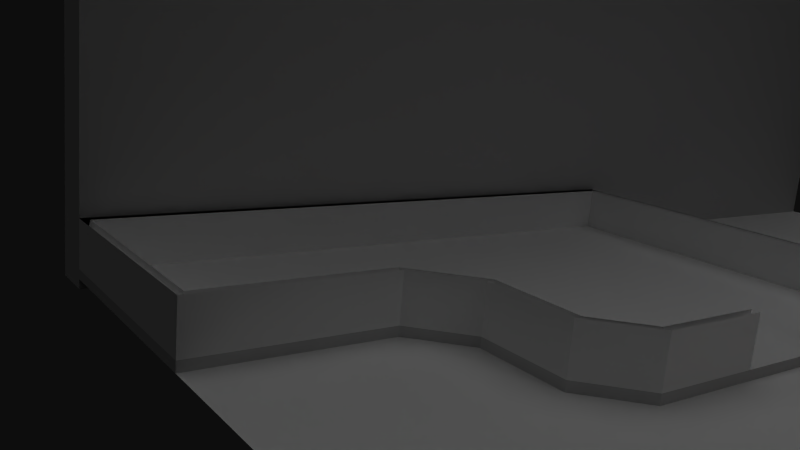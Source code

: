 # Source: Bauzilv3.blend  (saved by Blender 2.62.0; exported with 4.5.12 LTS)
import bpy
from mathutils import Matrix  # noqa: F401  (used for matrix-valued properties, if any)

bpy.ops.wm.read_factory_settings(use_empty=True)
scene = bpy.context.scene
scene.name = 'Scene'

# ---- collections
col_collection_1 = bpy.data.collections.new('Collection 1'); scene.collection.children.link(col_collection_1)

# ---- materials (node trees are filled in below, after node groups)
mat_material_armoire = bpy.data.materials.new('Material.Armoire')
mat_material_armoire.alpha_threshold = 0.0
mat_material_armoire.diffuse_color = (0.8, 0.3767, 0.0, 1.0)
mat_material_armoire.specular_color = (0.8, 0.377, 0.0)
mat_material_armoire.roughness = 0.5
mat_material_armoire.line_color = (0.0, 0.0, 0.0, 1.0)
mat_material = bpy.data.materials.new('Material')
mat_material.alpha_threshold = 0.0
mat_material.diffuse_color = (0.08527, 0.02987, 0.8, 1.0)
mat_material.specular_color = (0.08527, 0.02987, 0.8)
mat_material.roughness = 0.5
mat_material.line_color = (0.0, 0.0, 0.0, 1.0)
mat_blue_column_mtl_002 = bpy.data.materials.new('blue_column_mtl.002')
mat_blue_column_mtl_002.alpha_threshold = 0.0
mat_blue_column_mtl_002.diffuse_color = (0.08257, 0.02987, 0.8, 1.0)
mat_blue_column_mtl_002.specular_color = (0.08527, 0.02987, 1.0)
mat_blue_column_mtl_002.roughness = 0.5
mat_blue_column_mtl_002.line_color = (0.0, 0.0, 0.0, 1.0)
mat_blue_column_mtl_001 = bpy.data.materials.new('blue_column_mtl.001')
mat_blue_column_mtl_001.alpha_threshold = 0.0
mat_blue_column_mtl_001.diffuse_color = (0.08527, 0.02987, 0.8, 1.0)
mat_blue_column_mtl_001.specular_color = (0.08527, 0.02987, 0.8)
mat_blue_column_mtl_001.roughness = 0.5
mat_blue_column_mtl_001.line_color = (0.0, 0.0, 0.0, 1.0)
mat_material_001 = bpy.data.materials.new('Material.001')
mat_material_001.alpha_threshold = 0.0
mat_material_001.roughness = 0.5
mat_material_001.line_color = (0.0, 0.0, 0.0, 1.0)
mat_material_004_laas_png = bpy.data.materials.new('Material.004_laas.png')
mat_material_004_laas_png.alpha_threshold = 0.0
mat_material_004_laas_png.roughness = 0.5
mat_material_004_laas_png.line_color = (0.0, 0.0, 0.0, 1.0)
mat_material_blanc_barriere = bpy.data.materials.new('Material.Blanc.Barriere')
mat_material_blanc_barriere.alpha_threshold = 0.0
mat_material_blanc_barriere.diffuse_color = (1.0, 1.0, 1.0, 1.0)
mat_material_blanc_barriere.roughness = 0.5
mat_material_blanc_barriere.specular_intensity = 1.0
mat_material_blanc_barriere.line_color = (0.0, 0.0, 0.0, 1.0)
mat_gray_estrade_mtl = bpy.data.materials.new('gray_estrade_mtl')
mat_gray_estrade_mtl.alpha_threshold = 0.0
mat_gray_estrade_mtl.roughness = 0.5
mat_gray_estrade_mtl.line_color = (0.0, 0.0, 0.0, 1.0)

# ---- material node trees

# ---- world
world_world = bpy.data.worlds.new('World'); scene.world = world_world
world_world.color = (0.05088, 0.05088, 0.05088)
world_world.use_sun_shadow = False
world_world.sun_shadow_jitter_overblur = 0.0
world_world.cycles.sampling_method = 'MANUAL'
world_world.cycles.sample_map_resolution = 256

# ---- cameras
cam_camera = bpy.data.cameras.new('Camera')
cam_camera.clip_end = 100.0
cam_camera.lens = 35.0
cam_camera.sensor_width = 32.0
cam_camera.sensor_height = 18.0
cam_camera.ortho_scale = 7.314
cam_camera.dof.focus_distance = 0.0
cam_camera.dof.aperture_fstop = 128.0

# ---- lights
light_sun = bpy.data.lights.new('Sun', 'SUN')
light_sun.transmission_factor = 0.0
light_sun.angle = 1.571
light_sun.energy = 1.0
light_sun.shadow_buffer_clip_start = 0.5
light_sun.shadow_soft_size = 1.0
light_sun.shadow_cascade_max_distance = 1000.0
light_sun.cycles.use_multiple_importance_sampling = False
light_lamp = bpy.data.lights.new('Lamp', 'POINT')
light_lamp.transmission_factor = 0.0
light_lamp.cutoff_distance = 30.0
light_lamp.energy = 100.0
light_lamp.shadow_buffer_clip_start = 1.001
light_lamp.shadow_soft_size = 1.0
light_lamp.shadow_maximum_resolution = 0.006
light_lamp.use_absolute_resolution = True
light_lamp.cycles.use_multiple_importance_sampling = False

# ---- meshes
me_desktop_039 = bpy.data.meshes.new('desktop.039')
me_desktop_039.from_pydata([(0.0, 0.0, 0.69), (1.2, 0.0, 0.69), (1.2, 0.8, 0.69), (0.0, 0.8, 0.69), (0.0, 0.0, 0.66), (1.2, 0.0, 0.66), (1.2, 0.8, 0.66), (0.0, 0.8, 0.66), (0.0, 0.035, 0.0), (0.0, 0.035, 0.69), (0.0, 0.71, 0.69), (0.0, 0.71, 0.0), (0.03, 0.035, 0.0), (0.03, 0.035, 0.69), (0.03, 0.71, 0.69), (0.03, 0.71, 0.0), (0.0, 0.615, 0.155), (0.0, 0.615, 0.69), (1.2, 0.615, 0.69), (1.2, 0.615, 0.155), (0.0, 0.635, 0.155), (0.0, 0.635, 0.69), (1.2, 0.635, 0.69), (1.2, 0.635, 0.155), (1.2, 0.035, 0.0), (1.2, 0.035, 0.69), (1.2, 0.71, 0.69), (1.2, 0.71, 0.0), (1.17, 0.035, 0.0), (1.17, 0.035, 0.69), (1.17, 0.71, 0.69), (1.17, 0.71, 0.0)], [], [(0, 1, 2, 3), (4, 5, 6, 7), (0, 1, 4, 5), (1, 2, 6, 5), (3, 2, 6, 7), (0, 3, 7, 4), (8, 9, 10, 11), (12, 13, 14, 15), (8, 12, 9, 13), (8, 12, 15, 11), (15, 11, 10, 14), (14, 10, 9, 13), (16, 17, 18, 19), (20, 21, 22, 23), (16, 20, 23, 19), (19, 23, 22, 18), (18, 22, 21, 17), (17, 16, 20, 21), (24, 25, 26, 27), (28, 29, 30, 31), (24, 28, 31, 27), (27, 30, 26, 31), (26, 29, 25, 30), (25, 29, 28, 24)])
me_desktop_039.materials.append(None)
me_desktop_039.use_remesh_preserve_volume = False
me_desktop_039.use_remesh_preserve_attributes = False
me_desktop_039.use_mirror_vertex_groups = False
me_desktop_039.update()
me_desktop_038 = bpy.data.meshes.new('desktop.038')
me_desktop_038.from_pydata([(0.0, 0.0, 0.69), (1.2, 0.0, 0.69), (1.2, 0.8, 0.69), (0.0, 0.8, 0.69), (0.0, 0.0, 0.66), (1.2, 0.0, 0.66), (1.2, 0.8, 0.66), (0.0, 0.8, 0.66), (0.0, 0.035, 0.0), (0.0, 0.035, 0.69), (0.0, 0.71, 0.69), (0.0, 0.71, 0.0), (0.03, 0.035, 0.0), (0.03, 0.035, 0.69), (0.03, 0.71, 0.69), (0.03, 0.71, 0.0), (0.0, 0.615, 0.155), (0.0, 0.615, 0.69), (1.2, 0.615, 0.69), (1.2, 0.615, 0.155), (0.0, 0.635, 0.155), (0.0, 0.635, 0.69), (1.2, 0.635, 0.69), (1.2, 0.635, 0.155), (1.2, 0.035, 0.0), (1.2, 0.035, 0.69), (1.2, 0.71, 0.69), (1.2, 0.71, 0.0), (1.17, 0.035, 0.0), (1.17, 0.035, 0.69), (1.17, 0.71, 0.69), (1.17, 0.71, 0.0)], [], [(0, 1, 2, 3), (4, 5, 6, 7), (0, 1, 4, 5), (1, 2, 6, 5), (3, 2, 6, 7), (0, 3, 7, 4), (8, 9, 10, 11), (12, 13, 14, 15), (8, 12, 9, 13), (8, 12, 15, 11), (15, 11, 10, 14), (14, 10, 9, 13), (16, 17, 18, 19), (20, 21, 22, 23), (16, 20, 23, 19), (19, 23, 22, 18), (18, 22, 21, 17), (17, 16, 20, 21), (24, 25, 26, 27), (28, 29, 30, 31), (24, 28, 31, 27), (27, 30, 26, 31), (26, 29, 25, 30), (25, 29, 28, 24)])
me_desktop_038.materials.append(None)
me_desktop_038.use_remesh_preserve_volume = False
me_desktop_038.use_remesh_preserve_attributes = False
me_desktop_038.use_mirror_vertex_groups = False
me_desktop_038.update()
me_desktop_037 = bpy.data.meshes.new('desktop.037')
me_desktop_037.from_pydata([(0.0, 0.0, 0.69), (1.2, 0.0, 0.69), (1.2, 0.8, 0.69), (0.0, 0.8, 0.69), (0.0, 0.0, 0.66), (1.2, 0.0, 0.66), (1.2, 0.8, 0.66), (0.0, 0.8, 0.66), (0.0, 0.035, 0.0), (0.0, 0.035, 0.69), (0.0, 0.71, 0.69), (0.0, 0.71, 0.0), (0.03, 0.035, 0.0), (0.03, 0.035, 0.69), (0.03, 0.71, 0.69), (0.03, 0.71, 0.0), (0.0, 0.615, 0.155), (0.0, 0.615, 0.69), (1.2, 0.615, 0.69), (1.2, 0.615, 0.155), (0.0, 0.635, 0.155), (0.0, 0.635, 0.69), (1.2, 0.635, 0.69), (1.2, 0.635, 0.155), (1.2, 0.035, 0.0), (1.2, 0.035, 0.69), (1.2, 0.71, 0.69), (1.2, 0.71, 0.0), (1.17, 0.035, 0.0), (1.17, 0.035, 0.69), (1.17, 0.71, 0.69), (1.17, 0.71, 0.0)], [], [(0, 1, 2, 3), (4, 5, 6, 7), (0, 1, 4, 5), (1, 2, 6, 5), (3, 2, 6, 7), (0, 3, 7, 4), (8, 9, 10, 11), (12, 13, 14, 15), (8, 12, 9, 13), (8, 12, 15, 11), (15, 11, 10, 14), (14, 10, 9, 13), (16, 17, 18, 19), (20, 21, 22, 23), (16, 20, 23, 19), (19, 23, 22, 18), (18, 22, 21, 17), (17, 16, 20, 21), (24, 25, 26, 27), (28, 29, 30, 31), (24, 28, 31, 27), (27, 30, 26, 31), (26, 29, 25, 30), (25, 29, 28, 24)])
me_desktop_037.materials.append(None)
me_desktop_037.use_remesh_preserve_volume = False
me_desktop_037.use_remesh_preserve_attributes = False
me_desktop_037.use_mirror_vertex_groups = False
me_desktop_037.update()
me_desktop_036 = bpy.data.meshes.new('desktop.036')
me_desktop_036.from_pydata([(0.0, 0.0, 0.69), (1.2, 0.0, 0.69), (1.2, 0.8, 0.69), (0.0, 0.8, 0.69), (0.0, 0.0, 0.66), (1.2, 0.0, 0.66), (1.2, 0.8, 0.66), (0.0, 0.8, 0.66), (0.0, 0.035, 0.0), (0.0, 0.035, 0.69), (0.0, 0.71, 0.69), (0.0, 0.71, 0.0), (0.03, 0.035, 0.0), (0.03, 0.035, 0.69), (0.03, 0.71, 0.69), (0.03, 0.71, 0.0), (0.0, 0.615, 0.155), (0.0, 0.615, 0.69), (1.2, 0.615, 0.69), (1.2, 0.615, 0.155), (0.0, 0.635, 0.155), (0.0, 0.635, 0.69), (1.2, 0.635, 0.69), (1.2, 0.635, 0.155), (1.2, 0.035, 0.0), (1.2, 0.035, 0.69), (1.2, 0.71, 0.69), (1.2, 0.71, 0.0), (1.17, 0.035, 0.0), (1.17, 0.035, 0.69), (1.17, 0.71, 0.69), (1.17, 0.71, 0.0)], [], [(0, 1, 2, 3), (4, 5, 6, 7), (0, 1, 4, 5), (1, 2, 6, 5), (3, 2, 6, 7), (0, 3, 7, 4), (8, 9, 10, 11), (12, 13, 14, 15), (8, 12, 9, 13), (8, 12, 15, 11), (15, 11, 10, 14), (14, 10, 9, 13), (16, 17, 18, 19), (20, 21, 22, 23), (16, 20, 23, 19), (19, 23, 22, 18), (18, 22, 21, 17), (17, 16, 20, 21), (24, 25, 26, 27), (28, 29, 30, 31), (24, 28, 31, 27), (27, 30, 26, 31), (26, 29, 25, 30), (25, 29, 28, 24)])
me_desktop_036.materials.append(None)
me_desktop_036.use_remesh_preserve_volume = False
me_desktop_036.use_remesh_preserve_attributes = False
me_desktop_036.use_mirror_vertex_groups = False
me_desktop_036.update()
me_desktop_035 = bpy.data.meshes.new('desktop.035')
me_desktop_035.from_pydata([(0.0, 0.0, 0.69), (1.2, 0.0, 0.69), (1.2, 0.8, 0.69), (0.0, 0.8, 0.69), (0.0, 0.0, 0.66), (1.2, 0.0, 0.66), (1.2, 0.8, 0.66), (0.0, 0.8, 0.66), (0.0, 0.035, 0.0), (0.0, 0.035, 0.69), (0.0, 0.71, 0.69), (0.0, 0.71, 0.0), (0.03, 0.035, 0.0), (0.03, 0.035, 0.69), (0.03, 0.71, 0.69), (0.03, 0.71, 0.0), (0.0, 0.615, 0.155), (0.0, 0.615, 0.69), (1.2, 0.615, 0.69), (1.2, 0.615, 0.155), (0.0, 0.635, 0.155), (0.0, 0.635, 0.69), (1.2, 0.635, 0.69), (1.2, 0.635, 0.155), (1.2, 0.035, 0.0), (1.2, 0.035, 0.69), (1.2, 0.71, 0.69), (1.2, 0.71, 0.0), (1.17, 0.035, 0.0), (1.17, 0.035, 0.69), (1.17, 0.71, 0.69), (1.17, 0.71, 0.0)], [], [(0, 1, 2, 3), (4, 5, 6, 7), (0, 1, 4, 5), (1, 2, 6, 5), (3, 2, 6, 7), (0, 3, 7, 4), (8, 9, 10, 11), (12, 13, 14, 15), (8, 12, 9, 13), (8, 12, 15, 11), (15, 11, 10, 14), (14, 10, 9, 13), (16, 17, 18, 19), (20, 21, 22, 23), (16, 20, 23, 19), (19, 23, 22, 18), (18, 22, 21, 17), (17, 16, 20, 21), (24, 25, 26, 27), (28, 29, 30, 31), (24, 28, 31, 27), (27, 30, 26, 31), (26, 29, 25, 30), (25, 29, 28, 24)])
me_desktop_035.materials.append(None)
me_desktop_035.use_remesh_preserve_volume = False
me_desktop_035.use_remesh_preserve_attributes = False
me_desktop_035.use_mirror_vertex_groups = False
me_desktop_035.update()
me_desktop_034 = bpy.data.meshes.new('desktop.034')
me_desktop_034.from_pydata([(0.0, 0.0, 0.69), (1.2, 0.0, 0.69), (1.2, 0.8, 0.69), (0.0, 0.8, 0.69), (0.0, 0.0, 0.66), (1.2, 0.0, 0.66), (1.2, 0.8, 0.66), (0.0, 0.8, 0.66), (0.0, 0.035, 0.0), (0.0, 0.035, 0.69), (0.0, 0.71, 0.69), (0.0, 0.71, 0.0), (0.03, 0.035, 0.0), (0.03, 0.035, 0.69), (0.03, 0.71, 0.69), (0.03, 0.71, 0.0), (0.0, 0.615, 0.155), (0.0, 0.615, 0.69), (1.2, 0.615, 0.69), (1.2, 0.615, 0.155), (0.0, 0.635, 0.155), (0.0, 0.635, 0.69), (1.2, 0.635, 0.69), (1.2, 0.635, 0.155), (1.2, 0.035, 0.0), (1.2, 0.035, 0.69), (1.2, 0.71, 0.69), (1.2, 0.71, 0.0), (1.17, 0.035, 0.0), (1.17, 0.035, 0.69), (1.17, 0.71, 0.69), (1.17, 0.71, 0.0)], [], [(0, 1, 2, 3), (4, 5, 6, 7), (0, 1, 4, 5), (1, 2, 6, 5), (3, 2, 6, 7), (0, 3, 7, 4), (8, 9, 10, 11), (12, 13, 14, 15), (8, 12, 9, 13), (8, 12, 15, 11), (15, 11, 10, 14), (14, 10, 9, 13), (16, 17, 18, 19), (20, 21, 22, 23), (16, 20, 23, 19), (19, 23, 22, 18), (18, 22, 21, 17), (17, 16, 20, 21), (24, 25, 26, 27), (28, 29, 30, 31), (24, 28, 31, 27), (27, 30, 26, 31), (26, 29, 25, 30), (25, 29, 28, 24)])
me_desktop_034.materials.append(None)
me_desktop_034.use_remesh_preserve_volume = False
me_desktop_034.use_remesh_preserve_attributes = False
me_desktop_034.use_mirror_vertex_groups = False
me_desktop_034.update()
me_desktop_033 = bpy.data.meshes.new('desktop.033')
me_desktop_033.from_pydata([(0.0, 0.0, 0.69), (1.2, 0.0, 0.69), (1.2, 0.8, 0.69), (0.0, 0.8, 0.69), (0.0, 0.0, 0.66), (1.2, 0.0, 0.66), (1.2, 0.8, 0.66), (0.0, 0.8, 0.66), (0.0, 0.035, 0.0), (0.0, 0.035, 0.69), (0.0, 0.71, 0.69), (0.0, 0.71, 0.0), (0.03, 0.035, 0.0), (0.03, 0.035, 0.69), (0.03, 0.71, 0.69), (0.03, 0.71, 0.0), (0.0, 0.615, 0.155), (0.0, 0.615, 0.69), (1.2, 0.615, 0.69), (1.2, 0.615, 0.155), (0.0, 0.635, 0.155), (0.0, 0.635, 0.69), (1.2, 0.635, 0.69), (1.2, 0.635, 0.155), (1.2, 0.035, 0.0), (1.2, 0.035, 0.69), (1.2, 0.71, 0.69), (1.2, 0.71, 0.0), (1.17, 0.035, 0.0), (1.17, 0.035, 0.69), (1.17, 0.71, 0.69), (1.17, 0.71, 0.0)], [], [(0, 1, 2, 3), (4, 5, 6, 7), (0, 1, 4, 5), (1, 2, 6, 5), (3, 2, 6, 7), (0, 3, 7, 4), (8, 9, 10, 11), (12, 13, 14, 15), (8, 12, 9, 13), (8, 12, 15, 11), (15, 11, 10, 14), (14, 10, 9, 13), (16, 17, 18, 19), (20, 21, 22, 23), (16, 20, 23, 19), (19, 23, 22, 18), (18, 22, 21, 17), (17, 16, 20, 21), (24, 25, 26, 27), (28, 29, 30, 31), (24, 28, 31, 27), (27, 30, 26, 31), (26, 29, 25, 30), (25, 29, 28, 24)])
me_desktop_033.materials.append(None)
me_desktop_033.use_remesh_preserve_volume = False
me_desktop_033.use_remesh_preserve_attributes = False
me_desktop_033.use_mirror_vertex_groups = False
me_desktop_033.update()
me_desktop_032 = bpy.data.meshes.new('desktop.032')
me_desktop_032.from_pydata([(0.0, 0.0, 0.69), (1.2, 0.0, 0.69), (1.2, 0.8, 0.69), (0.0, 0.8, 0.69), (0.0, 0.0, 0.66), (1.2, 0.0, 0.66), (1.2, 0.8, 0.66), (0.0, 0.8, 0.66), (0.0, 0.035, 0.0), (0.0, 0.035, 0.69), (0.0, 0.71, 0.69), (0.0, 0.71, 0.0), (0.03, 0.035, 0.0), (0.03, 0.035, 0.69), (0.03, 0.71, 0.69), (0.03, 0.71, 0.0), (0.0, 0.615, 0.155), (0.0, 0.615, 0.69), (1.2, 0.615, 0.69), (1.2, 0.615, 0.155), (0.0, 0.635, 0.155), (0.0, 0.635, 0.69), (1.2, 0.635, 0.69), (1.2, 0.635, 0.155), (1.2, 0.035, 0.0), (1.2, 0.035, 0.69), (1.2, 0.71, 0.69), (1.2, 0.71, 0.0), (1.17, 0.035, 0.0), (1.17, 0.035, 0.69), (1.17, 0.71, 0.69), (1.17, 0.71, 0.0)], [], [(0, 1, 2, 3), (4, 5, 6, 7), (0, 1, 4, 5), (1, 2, 6, 5), (3, 2, 6, 7), (0, 3, 7, 4), (8, 9, 10, 11), (12, 13, 14, 15), (8, 12, 9, 13), (8, 12, 15, 11), (15, 11, 10, 14), (14, 10, 9, 13), (16, 17, 18, 19), (20, 21, 22, 23), (16, 20, 23, 19), (19, 23, 22, 18), (18, 22, 21, 17), (17, 16, 20, 21), (24, 25, 26, 27), (28, 29, 30, 31), (24, 28, 31, 27), (27, 30, 26, 31), (26, 29, 25, 30), (25, 29, 28, 24)])
me_desktop_032.materials.append(None)
me_desktop_032.use_remesh_preserve_volume = False
me_desktop_032.use_remesh_preserve_attributes = False
me_desktop_032.use_mirror_vertex_groups = False
me_desktop_032.update()
me_desktop_031 = bpy.data.meshes.new('desktop.031')
me_desktop_031.from_pydata([(0.0, 0.0, 0.69), (1.2, 0.0, 0.69), (1.2, 0.8, 0.69), (0.0, 0.8, 0.69), (0.0, 0.0, 0.66), (1.2, 0.0, 0.66), (1.2, 0.8, 0.66), (0.0, 0.8, 0.66), (0.0, 0.035, 0.0), (0.0, 0.035, 0.69), (0.0, 0.71, 0.69), (0.0, 0.71, 0.0), (0.03, 0.035, 0.0), (0.03, 0.035, 0.69), (0.03, 0.71, 0.69), (0.03, 0.71, 0.0), (0.0, 0.615, 0.155), (0.0, 0.615, 0.69), (1.2, 0.615, 0.69), (1.2, 0.615, 0.155), (0.0, 0.635, 0.155), (0.0, 0.635, 0.69), (1.2, 0.635, 0.69), (1.2, 0.635, 0.155), (1.2, 0.035, 0.0), (1.2, 0.035, 0.69), (1.2, 0.71, 0.69), (1.2, 0.71, 0.0), (1.17, 0.035, 0.0), (1.17, 0.035, 0.69), (1.17, 0.71, 0.69), (1.17, 0.71, 0.0)], [], [(0, 1, 2, 3), (4, 5, 6, 7), (0, 1, 4, 5), (1, 2, 6, 5), (3, 2, 6, 7), (0, 3, 7, 4), (8, 9, 10, 11), (12, 13, 14, 15), (8, 12, 9, 13), (8, 12, 15, 11), (15, 11, 10, 14), (14, 10, 9, 13), (16, 17, 18, 19), (20, 21, 22, 23), (16, 20, 23, 19), (19, 23, 22, 18), (18, 22, 21, 17), (17, 16, 20, 21), (24, 25, 26, 27), (28, 29, 30, 31), (24, 28, 31, 27), (27, 30, 26, 31), (26, 29, 25, 30), (25, 29, 28, 24)])
me_desktop_031.materials.append(None)
me_desktop_031.use_remesh_preserve_volume = False
me_desktop_031.use_remesh_preserve_attributes = False
me_desktop_031.use_mirror_vertex_groups = False
me_desktop_031.update()
me_desktop_030 = bpy.data.meshes.new('desktop.030')
me_desktop_030.from_pydata([(0.0, 0.0, 0.69), (1.2, 0.0, 0.69), (1.2, 0.8, 0.69), (0.0, 0.8, 0.69), (0.0, 0.0, 0.66), (1.2, 0.0, 0.66), (1.2, 0.8, 0.66), (0.0, 0.8, 0.66), (0.0, 0.035, 0.0), (0.0, 0.035, 0.69), (0.0, 0.71, 0.69), (0.0, 0.71, 0.0), (0.03, 0.035, 0.0), (0.03, 0.035, 0.69), (0.03, 0.71, 0.69), (0.03, 0.71, 0.0), (0.0, 0.615, 0.155), (0.0, 0.615, 0.69), (1.2, 0.615, 0.69), (1.2, 0.615, 0.155), (0.0, 0.635, 0.155), (0.0, 0.635, 0.69), (1.2, 0.635, 0.69), (1.2, 0.635, 0.155), (1.2, 0.035, 0.0), (1.2, 0.035, 0.69), (1.2, 0.71, 0.69), (1.2, 0.71, 0.0), (1.17, 0.035, 0.0), (1.17, 0.035, 0.69), (1.17, 0.71, 0.69), (1.17, 0.71, 0.0)], [], [(0, 1, 2, 3), (4, 5, 6, 7), (0, 1, 4, 5), (1, 2, 6, 5), (3, 2, 6, 7), (0, 3, 7, 4), (8, 9, 10, 11), (12, 13, 14, 15), (8, 12, 9, 13), (8, 12, 15, 11), (15, 11, 10, 14), (14, 10, 9, 13), (16, 17, 18, 19), (20, 21, 22, 23), (16, 20, 23, 19), (19, 23, 22, 18), (18, 22, 21, 17), (17, 16, 20, 21), (24, 25, 26, 27), (28, 29, 30, 31), (24, 28, 31, 27), (27, 30, 26, 31), (26, 29, 25, 30), (25, 29, 28, 24)])
me_desktop_030.materials.append(None)
me_desktop_030.use_remesh_preserve_volume = False
me_desktop_030.use_remesh_preserve_attributes = False
me_desktop_030.use_mirror_vertex_groups = False
me_desktop_030.update()
me_desktop_029 = bpy.data.meshes.new('desktop.029')
me_desktop_029.from_pydata([(0.0, 0.0, 0.69), (1.2, 0.0, 0.69), (1.2, 0.8, 0.69), (0.0, 0.8, 0.69), (0.0, 0.0, 0.66), (1.2, 0.0, 0.66), (1.2, 0.8, 0.66), (0.0, 0.8, 0.66), (0.0, 0.035, 0.0), (0.0, 0.035, 0.69), (0.0, 0.71, 0.69), (0.0, 0.71, 0.0), (0.03, 0.035, 0.0), (0.03, 0.035, 0.69), (0.03, 0.71, 0.69), (0.03, 0.71, 0.0), (0.0, 0.615, 0.155), (0.0, 0.615, 0.69), (1.2, 0.615, 0.69), (1.2, 0.615, 0.155), (0.0, 0.635, 0.155), (0.0, 0.635, 0.69), (1.2, 0.635, 0.69), (1.2, 0.635, 0.155), (1.2, 0.035, 0.0), (1.2, 0.035, 0.69), (1.2, 0.71, 0.69), (1.2, 0.71, 0.0), (1.17, 0.035, 0.0), (1.17, 0.035, 0.69), (1.17, 0.71, 0.69), (1.17, 0.71, 0.0)], [], [(0, 1, 2, 3), (4, 5, 6, 7), (0, 1, 4, 5), (1, 2, 6, 5), (3, 2, 6, 7), (0, 3, 7, 4), (8, 9, 10, 11), (12, 13, 14, 15), (8, 12, 9, 13), (8, 12, 15, 11), (15, 11, 10, 14), (14, 10, 9, 13), (16, 17, 18, 19), (20, 21, 22, 23), (16, 20, 23, 19), (19, 23, 22, 18), (18, 22, 21, 17), (17, 16, 20, 21), (24, 25, 26, 27), (28, 29, 30, 31), (24, 28, 31, 27), (27, 30, 26, 31), (26, 29, 25, 30), (25, 29, 28, 24)])
me_desktop_029.materials.append(None)
me_desktop_029.use_remesh_preserve_volume = False
me_desktop_029.use_remesh_preserve_attributes = False
me_desktop_029.use_mirror_vertex_groups = False
me_desktop_029.update()
me_desktop_028 = bpy.data.meshes.new('desktop.028')
me_desktop_028.from_pydata([(0.0, 0.0, 0.69), (1.2, 0.0, 0.69), (1.2, 0.8, 0.69), (0.0, 0.8, 0.69), (0.0, 0.0, 0.66), (1.2, 0.0, 0.66), (1.2, 0.8, 0.66), (0.0, 0.8, 0.66), (0.0, 0.035, 0.0), (0.0, 0.035, 0.69), (0.0, 0.71, 0.69), (0.0, 0.71, 0.0), (0.03, 0.035, 0.0), (0.03, 0.035, 0.69), (0.03, 0.71, 0.69), (0.03, 0.71, 0.0), (0.0, 0.615, 0.155), (0.0, 0.615, 0.69), (1.2, 0.615, 0.69), (1.2, 0.615, 0.155), (0.0, 0.635, 0.155), (0.0, 0.635, 0.69), (1.2, 0.635, 0.69), (1.2, 0.635, 0.155), (1.2, 0.035, 0.0), (1.2, 0.035, 0.69), (1.2, 0.71, 0.69), (1.2, 0.71, 0.0), (1.17, 0.035, 0.0), (1.17, 0.035, 0.69), (1.17, 0.71, 0.69), (1.17, 0.71, 0.0)], [], [(0, 1, 2, 3), (4, 5, 6, 7), (0, 1, 4, 5), (1, 2, 6, 5), (3, 2, 6, 7), (0, 3, 7, 4), (8, 9, 10, 11), (12, 13, 14, 15), (8, 12, 9, 13), (8, 12, 15, 11), (15, 11, 10, 14), (14, 10, 9, 13), (16, 17, 18, 19), (20, 21, 22, 23), (16, 20, 23, 19), (19, 23, 22, 18), (18, 22, 21, 17), (17, 16, 20, 21), (24, 25, 26, 27), (28, 29, 30, 31), (24, 28, 31, 27), (27, 30, 26, 31), (26, 29, 25, 30), (25, 29, 28, 24)])
me_desktop_028.materials.append(None)
me_desktop_028.use_remesh_preserve_volume = False
me_desktop_028.use_remesh_preserve_attributes = False
me_desktop_028.use_mirror_vertex_groups = False
me_desktop_028.update()
me_armoire = bpy.data.meshes.new('armoire')
me_armoire.from_pydata([(0.5, 0.0, 0.0), (0.0, 0.0, 0.0), (0.0, 0.0, 1.5), (0.5, 0.0, 1.5), (0.5, -2.0, 0.0), (0.0, -2.0, 0.0), (0.0, -2.0, 1.5), (0.5, -2.0, 1.5), (0.5, -0.64, 0.0), (0.0, -0.64, 0.0), (0.0, -0.64, 1.5), (0.5, -0.64, 1.5), (0.5, 0.0, 1.5), (0.5, 0.0, 0.0), (0.35, -0.93, 0.0), (0.0, -0.93, 0.0), (0.0, -0.93, 1.5), (0.35, -0.93, 1.5), (0.35, -1.28, 0.0), (0.0, -1.28, 0.0), (0.0, -1.28, 1.5), (0.35, -1.28, 1.5), (0.35, -1.6, 0.0), (0.0, -1.6, 0.0), (0.0, -1.6, 1.5), (0.35, -1.6, 1.5), (0.5, -0.62, 0.0), (0.0, -0.62, 0.0), (0.0, -0.62, 1.5), (0.5, -0.62, 1.5), (0.5, 0.0, 1.5), (0.5, 0.0, 0.0), (0.35, -0.95, 0.0), (0.0, -0.95, 0.0), (0.0, -0.95, 1.5), (0.35, -0.95, 1.5), (0.35, -1.3, 0.0), (0.0, -1.3, 0.0), (0.0, -1.3, 1.5), (0.35, -1.3, 1.5), (0.35, -1.62, 0.0), (0.0, -1.62, 0.0), (0.0, -1.62, 1.5), (0.35, -1.62, 1.5), (0.5, 0.0, -0.02), (0.0, 0.0, -0.02), (0.0, 0.0, 1.52), (0.5, 0.0, 1.52), (0.5, -2.02, -0.02), (0.0, -2.02, -0.02), (0.0, -2.02, 1.52), (0.5, -2.02, 1.52), (0.5, -0.02, 0.0), (0.5, -0.02, 1.5), (0.5, -0.62, 0.0), (0.5, -0.62, 1.5), (0.5, -0.02, 0.745), (0.5, -0.62, 0.745)], [], [(0, 1, 5, 4), (1, 2, 6, 5), (0, 1, 2, 3), (4, 5, 6, 7), (3, 2, 6, 7), (8, 9, 10, 11), (14, 15, 16, 17), (18, 19, 20, 21), (22, 23, 24, 25), (14, 17, 35, 32), (18, 21, 39, 36), (22, 25, 43, 40), (32, 33, 34, 35), (36, 37, 38, 39), (40, 41, 42, 43), (0, 44, 45, 1), (4, 48, 49, 5), (44, 45, 49, 48), (0, 44, 48, 4), (1, 45, 49, 5), (2, 46, 47, 3), (46, 47, 51, 50), (7, 51, 50, 6), (2, 46, 50, 6), (3, 47, 51, 7), (48, 49, 50, 51), (4, 48, 51, 7), (5, 49, 50, 6), (0, 52, 53, 3), (26, 8, 11, 29)])
me_armoire.materials.append(mat_material_armoire)
me_armoire.use_remesh_preserve_volume = False
me_armoire.use_remesh_preserve_attributes = False
me_armoire.use_mirror_vertex_groups = False
me_armoire.update()
me_blue_column = bpy.data.meshes.new('blue_column')
me_blue_column.from_pydata([(-0.06, -0.06, 2.82), (-0.06, 0.06, 2.82), (-0.06, 0.06, 0.0), (-0.06, -0.06, 0.0), (0.06, -0.06, 0.0), (0.06, 0.06, 0.0), (0.06, 0.06, 2.82), (0.06, -0.06, 2.82)], [], [(0, 1, 2, 3), (4, 5, 6, 7), (3, 2, 5, 4), (1, 0, 7, 6), (0, 3, 4, 7), (6, 5, 2, 1)])
_uv = me_blue_column.uv_layers.new(name='UVMap')
_uv.uv.foreach_set('vector', [0.0, 0.0, 0.0, 0.0, 0.0, 0.0, 0.0, 0.0, 0.0, 0.0, 0.0, 0.0, 0.0, 0.0, 0.0, 0.0, 0.0, 0.0, 0.0, 0.0, 0.0, 0.0, 0.0, 0.0, 0.0, 0.0, 0.0, 0.0, 0.0, 0.0, 0.0, 0.0, 0.0, 0.0, 0.0, 0.0, 0.0, 0.0, 0.0, 0.0, 0.0, 0.0, 0.0, 0.0, 0.0, 0.0, 0.0, 0.0])
me_blue_column.materials.append(mat_material)
me_blue_column.use_remesh_preserve_volume = False
me_blue_column.use_remesh_preserve_attributes = False
me_blue_column.use_mirror_vertex_groups = False
me_blue_column.update()
me_blue_column_002 = bpy.data.meshes.new('blue_column.002')
me_blue_column_002.from_pydata([(-0.06, -0.06, 2.82), (-0.06, 0.06, 2.82), (-0.06, 0.06, 0.0), (-0.06, -0.06, 0.0), (0.06, -0.06, 0.0), (0.06, 0.06, 0.0), (0.06, 0.06, 2.82), (0.06, -0.06, 2.82)], [], [(0, 1, 2, 3), (4, 5, 6, 7), (3, 2, 5, 4), (1, 0, 7, 6), (0, 3, 4, 7), (6, 5, 2, 1)])
_uv = me_blue_column_002.uv_layers.new(name='UVMap')
_uv.uv.foreach_set('vector', [0.0, 0.0, 0.0, 0.0, 0.0, 0.0, 0.0, 0.0, 0.0, 0.0, 0.0, 0.0, 0.0, 0.0, 0.0, 0.0, 0.0, 0.0, 0.0, 0.0, 0.0, 0.0, 0.0, 0.0, 0.0, 0.0, 0.0, 0.0, 0.0, 0.0, 0.0, 0.0, 0.0, 0.0, 0.0, 0.0, 0.0, 0.0, 0.0, 0.0, 0.0, 0.0, 0.0, 0.0, 0.0, 0.0, 0.0, 0.0])
me_blue_column_002.materials.append(mat_blue_column_mtl_002)
me_blue_column_002.use_remesh_preserve_volume = False
me_blue_column_002.use_remesh_preserve_attributes = False
me_blue_column_002.use_mirror_vertex_groups = False
me_blue_column_002.update()
me_blue_column_001 = bpy.data.meshes.new('blue_column.001')
me_blue_column_001.from_pydata([(-0.06, -0.06, 2.82), (-0.06, 0.06, 2.82), (-0.06, 0.06, 0.0), (-0.06, -0.06, 0.0), (0.06, -0.06, 0.0), (0.06, 0.06, 0.0), (0.06, 0.06, 2.82), (0.06, -0.06, 2.82)], [], [(0, 1, 2, 3), (4, 5, 6, 7), (3, 2, 5, 4), (1, 0, 7, 6), (0, 3, 4, 7), (6, 5, 2, 1)])
_uv = me_blue_column_001.uv_layers.new(name='UVMap')
_uv.uv.foreach_set('vector', [0.0, 0.0, 0.0, 0.0, 0.0, 0.0, 0.0, 0.0, 0.0, 0.0, 0.0, 0.0, 0.0, 0.0, 0.0, 0.0, 0.0, 0.0, 0.0, 0.0, 0.0, 0.0, 0.0, 0.0, 0.0, 0.0, 0.0, 0.0, 0.0, 0.0, 0.0, 0.0, 0.0, 0.0, 0.0, 0.0, 0.0, 0.0, 0.0, 0.0, 0.0, 0.0, 0.0, 0.0, 0.0, 0.0, 0.0, 0.0])
me_blue_column_001.materials.append(mat_blue_column_mtl_001)
me_blue_column_001.use_remesh_preserve_volume = False
me_blue_column_001.use_remesh_preserve_attributes = False
me_blue_column_001.use_mirror_vertex_groups = False
me_blue_column_001.update()
me_wall_laas9 = bpy.data.meshes.new('wall_laas9')
me_wall_laas9.from_pydata([(12.0, 8.24, 0.0), (-7.5, 8.24, 0.0), (-7.5, -4.0, 0.0), (12.0, -4.0, 0.0), (-7.5, -4.0, -0.1), (-7.5, 8.24, -0.1), (-7.5, 8.24, 6.0), (-7.5, -4.0, 6.0), (-8.0, -4.0, -0.1), (-8.0, -4.0, 6.0), (-8.0, 8.24, 6.0), (-8.0, 8.24, -0.1)], [], [(0, 1, 2, 3), (4, 5, 6, 7), (8, 9, 10, 11), (4, 8, 11, 5), (5, 11, 10, 6), (6, 10, 9, 7), (8, 4, 7, 9)])
me_wall_laas9.polygons.foreach_set('material_index', [0, 1, 1, 1, 1, 1, 1])
_uv = me_wall_laas9.uv_layers.new(name='UVMap')
_uv.uv.foreach_set('vector', [0.0, 0.0, 1.0, 0.0, 1.0, 1.0, 0.0, 1.0, 0.0, 0.0, 1.0, 0.0, 1.0, 1.0, 0.0, 1.0, 0.0, 0.0, 1.0, 0.0, 1.0, 1.0, 0.0, 1.0, 0.0, 0.0, 1.0, 0.0, 1.0, 1.0, 0.0, 1.0, 0.0, 0.0, 1.0, 0.0, 1.0, 1.0, 0.0, 1.0, 0.0, 0.0, 1.0, 0.0, 1.0, 1.0, 0.0, 1.0, 0.0, 0.0, 1.0, 0.0, 1.0, 1.0, 0.0, 1.0])
me_wall_laas9.materials.append(mat_material_001)
me_wall_laas9.materials.append(mat_material_004_laas_png)
me_wall_laas9.use_remesh_preserve_volume = False
me_wall_laas9.use_remesh_preserve_attributes = False
me_wall_laas9.use_mirror_vertex_groups = False
me_wall_laas9.update()
me_barrier = bpy.data.meshes.new('barrier')
me_barrier.from_pydata([(-7.5, -4.0, 0.1), (-7.5, -4.0, 0.6), (-7.5, 3.0, 0.6), (-7.5, 3.0, 0.1), (-5.0, -4.0, 0.6), (-5.0, -4.0, 0.1), (-5.0, -2.0, 0.6), (-5.0, -2.0, 0.1), (-4.5, -1.5, 0.6), (-4.5, -1.5, 0.1), (-3.5, -1.5, 0.6), (-3.5, -1.5, 0.1), (-3.5, 3.0, 0.1), (-3.5, 3.0, 0.6), (-7.42, -3.92, 0.1), (-7.42, -3.92, 0.6), (-5.08, -3.92, 0.6), (-5.08, -3.92, 0.1), (-5.08, -2.0, 0.6), (-5.08, -2.0, 0.1), (-4.5, -1.42, 0.6), (-4.5, -1.42, 0.1), (-3.5, -1.42, 0.6), (-3.5, -1.42, 0.1), (-3.5, 2.92, 0.1), (-3.5, 2.92, 0.6), (-7.42, 2.92, 0.6), (-7.42, 2.92, 0.1), (-3.0, -1.0, 0.6), (-3.0, -1.0, 0.1), (-3.0, 0.12, 0.6), (-3.0, 0.12, 0.1), (-3.0, 1.3, 0.6), (-3.0, 1.3, 0.1), (-3.0, 2.5, 0.1), (-3.0, 2.5, 0.6), (-3.08, -1.0, 0.6), (-3.08, -1.0, 0.1), (-3.08, 0.12, 0.6), (-3.08, 0.12, 0.1), (-3.08, 1.3, 0.1), (-3.08, 1.3, 0.6), (-3.08, 2.4, 0.6), (-3.08, 2.4, 0.1)], [], [(0, 1, 2, 3), (0, 1, 4, 5), (5, 4, 6, 7), (7, 6, 8, 9), (9, 8, 10, 11), (12, 13, 2, 3), (14, 15, 16, 17), (17, 16, 18, 19), (19, 18, 20, 21), (21, 20, 22, 23), (24, 25, 26, 27), (0, 15, 16, 5), (5, 16, 18, 7), (18, 7, 9, 20), (9, 20, 22, 11), (27, 26, 15, 14), (11, 10, 28, 29), (28, 30, 31, 29), (32, 33, 34, 35), (34, 12, 13, 35), (23, 22, 36, 37), (37, 36, 38, 39), (40, 41, 42, 43), (43, 42, 25, 24)])
me_barrier.materials.append(mat_material_blanc_barriere)
me_barrier.use_remesh_preserve_volume = False
me_barrier.use_remesh_preserve_attributes = False
me_barrier.use_mirror_vertex_groups = False
me_barrier.update()
me_estrade = bpy.data.meshes.new('estrade')
me_estrade.from_pydata([(-7.5, 3.0, 0.0), (-3.5, 3.0, 0.0), (-3.0, 2.5, 0.0), (-3.0, -1.0, 0.0), (-3.5, -1.5, 0.0), (-4.5, -1.5, 0.0), (-5.0, -2.0, 0.0), (-5.0, -4.0, 0.0), (-7.5, -4.0, 0.0), (-7.5, -4.0, 0.1), (-5.0, -4.0, 0.1), (-5.0, -2.0, 0.1), (-4.5, -1.5, 0.1), (-3.5, -1.5, 0.1), (-3.0, -1.0, 0.1), (-3.0, 2.5, 0.1), (-3.5, 3.0, 0.1), (-7.5, 3.0, 0.1)], [], [(8, 7, 10, 9), (7, 6, 11, 10), (6, 5, 12, 11), (5, 4, 13, 12), (4, 3, 14, 13), (3, 2, 15, 14), (2, 1, 16, 15), (1, 0, 17, 16), (16, 17, 9), (15, 16, 9), (12, 15, 9), (14, 15, 12), (13, 14, 12), (11, 12, 9), (10, 11, 9), (8, 0, 1), (8, 1, 2), (8, 2, 5), (5, 2, 3), (5, 3, 4), (8, 5, 6), (8, 6, 7)])
me_estrade.materials.append(mat_gray_estrade_mtl)
me_estrade.use_remesh_preserve_volume = False
me_estrade.use_remesh_preserve_attributes = False
me_estrade.use_mirror_vertex_groups = False
me_estrade.update()

# ---- objects
ob_sun = bpy.data.objects.new('Sun', light_sun)
ob_desktop_039 = bpy.data.objects.new('desktop.039', me_desktop_039)
ob_desktop_038 = bpy.data.objects.new('desktop.038', me_desktop_038)
ob_desktop_037 = bpy.data.objects.new('desktop.037', me_desktop_037)
ob_desktop_036 = bpy.data.objects.new('desktop.036', me_desktop_036)
ob_desktop_035 = bpy.data.objects.new('desktop.035', me_desktop_035)
ob_desktop_034 = bpy.data.objects.new('desktop.034', me_desktop_034)
ob_desktop_033 = bpy.data.objects.new('desktop.033', me_desktop_033)
ob_desktop_032 = bpy.data.objects.new('desktop.032', me_desktop_032)
ob_desktop_031 = bpy.data.objects.new('desktop.031', me_desktop_031)
ob_desktop_030 = bpy.data.objects.new('desktop.030', me_desktop_030)
ob_desktop_029 = bpy.data.objects.new('desktop.029', me_desktop_029)
ob_desktop_028 = bpy.data.objects.new('desktop.028', me_desktop_028)
ob_armoire = bpy.data.objects.new('armoire', me_armoire)
ob_mesh_blue_column_3 = bpy.data.objects.new('Mesh_Blue_Column_3', me_blue_column)
ob_mesh_blue_column_2 = bpy.data.objects.new('Mesh_Blue_Column_2', me_blue_column_002)
ob_mesh_blue_column_1 = bpy.data.objects.new('Mesh_Blue_Column_1', me_blue_column_001)
ob_mesh_mur_principal = bpy.data.objects.new('Mesh_Mur_Principal', me_wall_laas9)
ob_mesh_barrier = bpy.data.objects.new('Mesh_Barrier', me_barrier)
ob_mesh_estrade = bpy.data.objects.new('Mesh_Estrade', me_estrade)
ob_lamp = bpy.data.objects.new('Lamp', light_lamp)
ob_camera = bpy.data.objects.new('Camera', cam_camera)

# ---- transforms, parenting, visibility, modifiers, constraints
ob_sun.location = (-8.916, -23.9, 15.59)
ob_sun.lineart.crease_threshold = 0.0
ob_desktop_039.location = (6.13, 5.247, 0.01926)
ob_desktop_039.rotation_euler = (0.0, -0.0, -11.0)
ob_desktop_039.lock_rotations_4d = False
ob_desktop_039.empty_display_type = 'ARROWS'
ob_desktop_039.lineart.crease_threshold = 0.0
ob_desktop_038.location = (5.985, 6.993, 0.0)
ob_desktop_038.rotation_euler = (0.0, -0.0, 1.571)
ob_desktop_038.lock_rotations_4d = False
ob_desktop_038.empty_display_type = 'ARROWS'
ob_desktop_038.lineart.crease_threshold = 0.0
ob_desktop_037.location = (4.534, 6.528, 0.02626)
ob_desktop_037.rotation_euler = (0.0, -0.0, 10.96)
ob_desktop_037.lock_rotations_4d = False
ob_desktop_037.empty_display_type = 'ARROWS'
ob_desktop_037.lineart.crease_threshold = 0.0
ob_desktop_036.location = (4.365, 8.203, 0.0)
ob_desktop_036.rotation_euler = (0.0, -0.0, -1.585)
ob_desktop_036.lock_rotations_4d = False
ob_desktop_036.empty_display_type = 'ARROWS'
ob_desktop_036.lineart.crease_threshold = 0.0
ob_desktop_035.location = (2.788, 5.347, 0.04605)
ob_desktop_035.rotation_euler = (0.0, -0.0, 1.557)
ob_desktop_035.lock_rotations_4d = False
ob_desktop_035.empty_display_type = 'ARROWS'
ob_desktop_035.lineart.crease_threshold = 0.0
ob_desktop_034.location = (2.779, 6.95, 0.0)
ob_desktop_034.rotation_euler = (0.0, -0.0, 1.529)
ob_desktop_034.lock_rotations_4d = False
ob_desktop_034.empty_display_type = 'ARROWS'
ob_desktop_034.lineart.crease_threshold = 0.0
ob_desktop_033.location = (1.192, 6.526, 0.0426)
ob_desktop_033.rotation_euler = (0.0, 0.0, 4.738)
ob_desktop_033.lock_rotations_4d = False
ob_desktop_033.empty_display_type = 'ARROWS'
ob_desktop_033.lineart.crease_threshold = 0.0
ob_desktop_032.location = (-1.157, 5.726, 0.02105)
ob_desktop_032.rotation_euler = (0.0, -0.0, 1.554)
ob_desktop_032.lock_rotations_4d = False
ob_desktop_032.empty_display_type = 'ARROWS'
ob_desktop_032.lineart.crease_threshold = 0.0
ob_desktop_031.location = (1.246, 8.225, 0.01969)
ob_desktop_031.rotation_euler = (0.0, -0.0, -1.632)
ob_desktop_031.lock_rotations_4d = False
ob_desktop_031.empty_display_type = 'ARROWS'
ob_desktop_031.lineart.crease_threshold = 0.0
ob_desktop_030.location = (-1.138, 6.987, 0.0)
ob_desktop_030.rotation_euler = (0.0, -0.0, 1.571)
ob_desktop_030.lock_rotations_4d = False
ob_desktop_030.empty_display_type = 'ARROWS'
ob_desktop_030.lineart.crease_threshold = 0.0
ob_desktop_029.location = (-2.736, 8.185, 0.02101)
ob_desktop_029.rotation_euler = (0.0, -0.0, -1.58)
ob_desktop_029.lock_rotations_4d = False
ob_desktop_029.empty_display_type = 'ARROWS'
ob_desktop_029.lineart.crease_threshold = 0.0
ob_desktop_028.location = (-2.74, 6.932, 0.02031)
ob_desktop_028.rotation_euler = (-18.83, -0.01098, -7.846)
ob_desktop_028.lock_rotations_4d = False
ob_desktop_028.empty_display_type = 'ARROWS'
ob_desktop_028.lineart.crease_threshold = 0.0
ob_armoire.location = (0.6567, 3.014, 0.0333)
ob_armoire.rotation_euler = (-1.587, 0.0, -1.561)
ob_armoire.lock_rotations_4d = False
ob_armoire.empty_display_type = 'ARROWS'
ob_armoire.lineart.crease_threshold = 0.0
ob_mesh_blue_column_3.location = (4.96, 3.3, 0.0)
ob_mesh_blue_column_3.lineart.crease_threshold = 0.0
ob_mesh_blue_column_2.location = (0.3, 3.3, 0.0)
ob_mesh_blue_column_2.lineart.crease_threshold = 0.0
ob_mesh_blue_column_1.location = (-3.795, 3.3, 0.0)
ob_mesh_blue_column_1.lineart.crease_threshold = 0.0
ob_mesh_mur_principal.location = (0.0, 0.0, 0.0)
ob_mesh_mur_principal.lineart.crease_threshold = 0.0
ob_mesh_barrier.location = (0.0, 0.0, 0.0)
ob_mesh_barrier.lineart.crease_threshold = 0.0
ob_mesh_estrade.location = (0.0, 0.0, 0.0)
ob_mesh_estrade.lineart.crease_threshold = 0.0
ob_lamp.location = (4.076, 1.005, 5.904)
ob_lamp.rotation_euler = (0.6503, 0.05522, 1.866)
ob_lamp.lock_rotations_4d = False
ob_lamp.empty_display_type = 'ARROWS'
ob_lamp.color = (0.0, 0.0, 0.0, 0.0)
ob_lamp.lineart.crease_threshold = 0.0
ob_camera.location = (0.7495, -6.264, 2.609)
ob_camera.rotation_euler = (1.347, -0.08137, 0.9607)
ob_camera.lock_rotations_4d = False
ob_camera.empty_display_type = 'ARROWS'
ob_camera.color = (0.0, 0.0, 0.0, 0.0)
ob_camera.display_type = 'WIRE'
ob_camera.lineart.crease_threshold = 0.0

# ---- collection membership
col_collection_1.objects.link(ob_sun)
col_collection_1.objects.link(ob_desktop_039)
col_collection_1.objects.link(ob_desktop_038)
col_collection_1.objects.link(ob_desktop_037)
col_collection_1.objects.link(ob_desktop_036)
col_collection_1.objects.link(ob_desktop_035)
col_collection_1.objects.link(ob_desktop_034)
col_collection_1.objects.link(ob_desktop_033)
col_collection_1.objects.link(ob_desktop_032)
col_collection_1.objects.link(ob_desktop_031)
col_collection_1.objects.link(ob_desktop_030)
col_collection_1.objects.link(ob_desktop_029)
col_collection_1.objects.link(ob_desktop_028)
col_collection_1.objects.link(ob_armoire)
col_collection_1.objects.link(ob_mesh_blue_column_3)
col_collection_1.objects.link(ob_mesh_blue_column_2)
col_collection_1.objects.link(ob_mesh_blue_column_1)
col_collection_1.objects.link(ob_mesh_mur_principal)
col_collection_1.objects.link(ob_mesh_barrier)
col_collection_1.objects.link(ob_mesh_estrade)
col_collection_1.objects.link(ob_lamp)
col_collection_1.objects.link(ob_camera)

# ---- scene / render settings (as saved in the file)
scene.camera = ob_camera
scene.frame_start = 1; scene.frame_end = 250; scene.frame_set(5)
scene.render.engine = 'BLENDER_EEVEE_NEXT'
scene.render.image_settings.color_mode = 'RGB'
scene.render.image_settings.compression = 90
scene.render.resolution_percentage = 50
scene.render.dither_intensity = 0.0
scene.render.bake_margin = 2
scene.render.bake_bias = 0.0
scene.cycles.use_denoising = False
scene.cycles.samples = 10
scene.cycles.sampling_pattern = 'TABULATED_SOBOL'
scene.cycles.light_sampling_threshold = 0.0
scene.cycles.use_adaptive_sampling = False
scene.cycles.use_light_tree = False
scene.cycles.blur_glossy = 0.0
scene.cycles.volume_bounces = 1
scene.cycles.pixel_filter_type = 'GAUSSIAN'
scene.cycles.sample_clamp_indirect = 0.0
scene.view_settings.view_transform = 'Raw'
bpy.context.view_layer.update()
